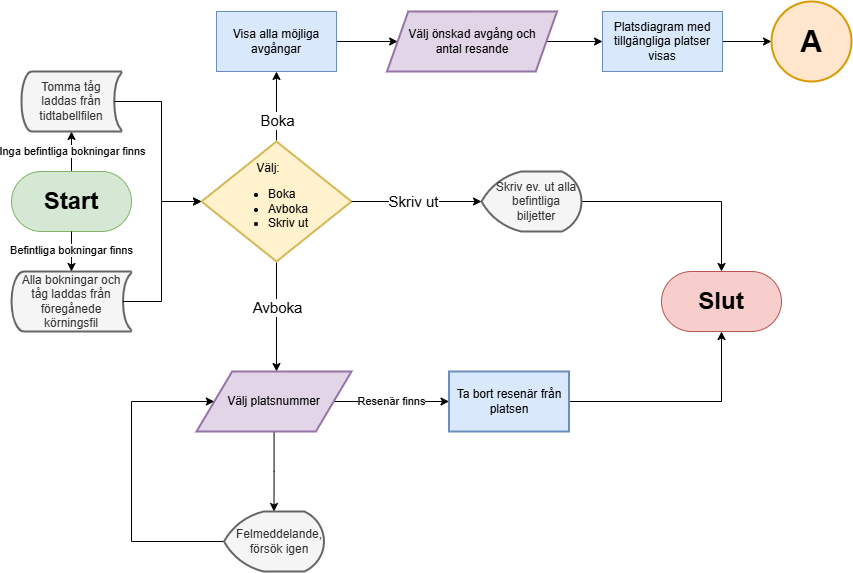

The diagram above was exported from draw.io. Its source (the exported page's mxGraphModel, read from the mxfile embedded in the PNG):
<mxGraphModel dx="1589" dy="2163" grid="1" gridSize="10" guides="1" tooltips="1" connect="1" arrows="1" fold="1" page="1" pageScale="1" pageWidth="827" pageHeight="1169" math="0" shadow="0">
  <root>
    <mxCell id="0" />
    <mxCell id="1" parent="0" />
    <mxCell id="yoMzTV9leq5T_DlvsGWp-3" style="edgeStyle=orthogonalEdgeStyle;rounded=0;orthogonalLoop=1;jettySize=auto;html=1;" parent="1" source="yoMzTV9leq5T_DlvsGWp-1" edge="1">
      <mxGeometry relative="1" as="geometry">
        <mxPoint x="850" y="-30" as="targetPoint" />
      </mxGeometry>
    </mxCell>
    <mxCell id="NztW21wDmSa7Gelo-r1o-6" value="Inga befintliga bokningar finns" style="edgeLabel;html=1;align=center;verticalAlign=middle;resizable=0;points=[];" vertex="1" connectable="0" parent="yoMzTV9leq5T_DlvsGWp-3">
      <mxGeometry x="0.0725" relative="1" as="geometry">
        <mxPoint as="offset" />
      </mxGeometry>
    </mxCell>
    <mxCell id="yoMzTV9leq5T_DlvsGWp-1" value="&lt;h1&gt;&lt;b&gt;&lt;font style=&quot;font-size: 24px;&quot;&gt;Start&lt;/font&gt;&lt;/b&gt;&lt;/h1&gt;" style="rounded=1;whiteSpace=wrap;html=1;arcSize=50;fillColor=#d5e8d4;strokeColor=#82b366;" parent="1" vertex="1">
      <mxGeometry x="790" y="10" width="120" height="60" as="geometry" />
    </mxCell>
    <mxCell id="NztW21wDmSa7Gelo-r1o-41" value="" style="edgeStyle=orthogonalEdgeStyle;rounded=0;orthogonalLoop=1;jettySize=auto;html=1;" edge="1" parent="1" source="yoMzTV9leq5T_DlvsGWp-2" target="NztW21wDmSa7Gelo-r1o-4">
      <mxGeometry relative="1" as="geometry" />
    </mxCell>
    <mxCell id="yoMzTV9leq5T_DlvsGWp-2" value="Visa alla möjliga avgångar" style="rounded=1;whiteSpace=wrap;html=1;fillColor=#dae8fc;strokeColor=#6c8ebf;arcSize=0;" parent="1" vertex="1">
      <mxGeometry x="995" y="-150" width="120" height="60" as="geometry" />
    </mxCell>
    <mxCell id="yoMzTV9leq5T_DlvsGWp-11" value="" style="edgeStyle=orthogonalEdgeStyle;rounded=0;orthogonalLoop=1;jettySize=auto;html=1;exitX=1;exitY=0.5;exitDx=0;exitDy=0;" parent="1" source="NztW21wDmSa7Gelo-r1o-4" target="yoMzTV9leq5T_DlvsGWp-10" edge="1">
      <mxGeometry relative="1" as="geometry">
        <mxPoint x="769" y="-120" as="sourcePoint" />
      </mxGeometry>
    </mxCell>
    <mxCell id="NztW21wDmSa7Gelo-r1o-49" value="" style="edgeStyle=orthogonalEdgeStyle;rounded=0;orthogonalLoop=1;jettySize=auto;html=1;" edge="1" parent="1" source="yoMzTV9leq5T_DlvsGWp-10" target="NztW21wDmSa7Gelo-r1o-48">
      <mxGeometry relative="1" as="geometry" />
    </mxCell>
    <mxCell id="yoMzTV9leq5T_DlvsGWp-10" value="Platsdiagram med tillgängliga platser visas" style="rounded=1;whiteSpace=wrap;html=1;fillColor=#dae8fc;strokeColor=#6c8ebf;arcSize=0;" parent="1" vertex="1">
      <mxGeometry x="1381" y="-150" width="120" height="60" as="geometry" />
    </mxCell>
    <mxCell id="NztW21wDmSa7Gelo-r1o-4" value="Välj önskad avgång och antal resande" style="shape=parallelogram;html=1;strokeWidth=2;perimeter=parallelogramPerimeter;whiteSpace=wrap;rounded=1;arcSize=0;size=0.125;spacingLeft=20;spacingRight=20;fillColor=#e1d5e7;strokeColor=#9673a6;" vertex="1" parent="1">
      <mxGeometry x="1165.5" y="-150" width="170" height="60" as="geometry" />
    </mxCell>
    <mxCell id="NztW21wDmSa7Gelo-r1o-8" value="Tomma tåg laddas från tidtabellfilen" style="strokeWidth=2;html=1;shape=mxgraph.flowchart.stored_data;whiteSpace=wrap;fillColor=#f5f5f5;fontColor=#333333;strokeColor=#666666;" vertex="1" parent="1">
      <mxGeometry x="800" y="-90" width="100" height="60" as="geometry" />
    </mxCell>
    <mxCell id="NztW21wDmSa7Gelo-r1o-10" value="Alla bokningar och tåg laddas från föregånede körningsfil" style="strokeWidth=2;html=1;shape=mxgraph.flowchart.stored_data;whiteSpace=wrap;fillColor=#f5f5f5;fontColor=#333333;strokeColor=#666666;" vertex="1" parent="1">
      <mxGeometry x="790" y="110" width="120" height="60" as="geometry" />
    </mxCell>
    <mxCell id="NztW21wDmSa7Gelo-r1o-11" style="edgeStyle=orthogonalEdgeStyle;rounded=0;orthogonalLoop=1;jettySize=auto;html=1;exitX=0.5;exitY=1;exitDx=0;exitDy=0;entryX=0.5;entryY=0;entryDx=0;entryDy=0;entryPerimeter=0;" edge="1" parent="1" source="yoMzTV9leq5T_DlvsGWp-1" target="NztW21wDmSa7Gelo-r1o-10">
      <mxGeometry relative="1" as="geometry" />
    </mxCell>
    <mxCell id="NztW21wDmSa7Gelo-r1o-12" value="Befintliga bokningar finns" style="edgeLabel;html=1;align=center;verticalAlign=middle;resizable=0;points=[];" vertex="1" connectable="0" parent="NztW21wDmSa7Gelo-r1o-11">
      <mxGeometry x="-0.1038" y="-1" relative="1" as="geometry">
        <mxPoint as="offset" />
      </mxGeometry>
    </mxCell>
    <mxCell id="NztW21wDmSa7Gelo-r1o-17" style="edgeStyle=orthogonalEdgeStyle;rounded=0;orthogonalLoop=1;jettySize=auto;html=1;exitX=1;exitY=0.5;exitDx=0;exitDy=0;entryX=0;entryY=0.5;entryDx=0;entryDy=0;" edge="1" parent="1" target="NztW21wDmSa7Gelo-r1o-14">
      <mxGeometry relative="1" as="geometry">
        <mxPoint x="910" y="239.99999999999977" as="sourcePoint" />
      </mxGeometry>
    </mxCell>
    <mxCell id="NztW21wDmSa7Gelo-r1o-18" style="edgeStyle=orthogonalEdgeStyle;rounded=0;orthogonalLoop=1;jettySize=auto;html=1;exitX=1;exitY=0.5;exitDx=0;exitDy=0;entryX=0;entryY=0.5;entryDx=0;entryDy=0;" edge="1" parent="1" target="NztW21wDmSa7Gelo-r1o-15">
      <mxGeometry relative="1" as="geometry">
        <mxPoint x="1119.375" y="239.99999999999977" as="sourcePoint" />
      </mxGeometry>
    </mxCell>
    <mxCell id="NztW21wDmSa7Gelo-r1o-46" style="edgeStyle=orthogonalEdgeStyle;rounded=0;orthogonalLoop=1;jettySize=auto;html=1;exitX=0.5;exitY=0;exitDx=0;exitDy=0;exitPerimeter=0;entryX=0.5;entryY=1;entryDx=0;entryDy=0;" edge="1" parent="1" source="NztW21wDmSa7Gelo-r1o-42" target="yoMzTV9leq5T_DlvsGWp-2">
      <mxGeometry relative="1" as="geometry" />
    </mxCell>
    <mxCell id="NztW21wDmSa7Gelo-r1o-47" value="Boka" style="edgeLabel;html=1;align=center;verticalAlign=middle;resizable=0;points=[];fontSize=15;" vertex="1" connectable="0" parent="NztW21wDmSa7Gelo-r1o-46">
      <mxGeometry x="-0.3923" relative="1" as="geometry">
        <mxPoint as="offset" />
      </mxGeometry>
    </mxCell>
    <mxCell id="NztW21wDmSa7Gelo-r1o-59" value="" style="edgeStyle=orthogonalEdgeStyle;rounded=0;orthogonalLoop=1;jettySize=auto;html=1;" edge="1" parent="1" source="NztW21wDmSa7Gelo-r1o-42">
      <mxGeometry relative="1" as="geometry">
        <mxPoint x="1055.0000000000002" y="209.99999999999977" as="targetPoint" />
      </mxGeometry>
    </mxCell>
    <mxCell id="NztW21wDmSa7Gelo-r1o-60" value="Avboka" style="edgeLabel;html=1;align=center;verticalAlign=middle;resizable=0;points=[];fontSize=15;" vertex="1" connectable="0" parent="NztW21wDmSa7Gelo-r1o-59">
      <mxGeometry x="-0.1615" relative="1" as="geometry">
        <mxPoint as="offset" />
      </mxGeometry>
    </mxCell>
    <mxCell id="NztW21wDmSa7Gelo-r1o-42" value="&lt;div style=&quot;text-align: center;&quot;&gt;&lt;span style=&quot;background-color: initial;&quot;&gt;Välj:&lt;/span&gt;&lt;/div&gt;&lt;div&gt;&lt;ul&gt;&lt;li&gt;Boka&lt;/li&gt;&lt;li&gt;Avboka&lt;/li&gt;&lt;li&gt;Skriv ut&lt;/li&gt;&lt;/ul&gt;&lt;/div&gt;" style="strokeWidth=2;html=1;shape=mxgraph.flowchart.decision;whiteSpace=wrap;fillColor=#fff2cc;strokeColor=#d6b656;align=left;spacingLeft=25;" vertex="1" parent="1">
      <mxGeometry x="980" y="-20" width="150" height="120" as="geometry" />
    </mxCell>
    <mxCell id="NztW21wDmSa7Gelo-r1o-44" style="edgeStyle=orthogonalEdgeStyle;rounded=0;orthogonalLoop=1;jettySize=auto;html=1;exitX=0.93;exitY=0.5;exitDx=0;exitDy=0;exitPerimeter=0;entryX=0;entryY=0.5;entryDx=0;entryDy=0;entryPerimeter=0;" edge="1" parent="1" source="NztW21wDmSa7Gelo-r1o-8" target="NztW21wDmSa7Gelo-r1o-42">
      <mxGeometry relative="1" as="geometry" />
    </mxCell>
    <mxCell id="NztW21wDmSa7Gelo-r1o-45" style="edgeStyle=orthogonalEdgeStyle;rounded=0;orthogonalLoop=1;jettySize=auto;html=1;exitX=0.93;exitY=0.5;exitDx=0;exitDy=0;exitPerimeter=0;entryX=0;entryY=0.5;entryDx=0;entryDy=0;entryPerimeter=0;" edge="1" parent="1" source="NztW21wDmSa7Gelo-r1o-10" target="NztW21wDmSa7Gelo-r1o-42">
      <mxGeometry relative="1" as="geometry">
        <Array as="points">
          <mxPoint x="940" y="140" />
          <mxPoint x="940" y="40" />
        </Array>
      </mxGeometry>
    </mxCell>
    <mxCell id="NztW21wDmSa7Gelo-r1o-48" value="&lt;font style=&quot;font-size: 30px;&quot;&gt;&lt;b&gt;A&lt;/b&gt;&lt;/font&gt;" style="strokeWidth=2;html=1;shape=mxgraph.flowchart.start_2;whiteSpace=wrap;fillColor=#ffe6cc;strokeColor=#d79b00;" vertex="1" parent="1">
      <mxGeometry x="1550" y="-160" width="80" height="80" as="geometry" />
    </mxCell>
    <mxCell id="NztW21wDmSa7Gelo-r1o-57" value="" style="edgeStyle=orthogonalEdgeStyle;rounded=0;orthogonalLoop=1;jettySize=auto;html=1;" edge="1" parent="1" source="NztW21wDmSa7Gelo-r1o-53" target="NztW21wDmSa7Gelo-r1o-56">
      <mxGeometry relative="1" as="geometry" />
    </mxCell>
    <mxCell id="NztW21wDmSa7Gelo-r1o-53" value="Skriv ev. ut alla befintliga biljetter" style="strokeWidth=2;html=1;shape=mxgraph.flowchart.display;whiteSpace=wrap;fillColor=#f5f5f5;strokeColor=#666666;spacingLeft=10;fontColor=#333333;" vertex="1" parent="1">
      <mxGeometry x="1260" y="10" width="100" height="60" as="geometry" />
    </mxCell>
    <mxCell id="NztW21wDmSa7Gelo-r1o-54" style="edgeStyle=orthogonalEdgeStyle;rounded=0;orthogonalLoop=1;jettySize=auto;html=1;exitX=1;exitY=0.5;exitDx=0;exitDy=0;exitPerimeter=0;entryX=0;entryY=0.5;entryDx=0;entryDy=0;entryPerimeter=0;" edge="1" parent="1" source="NztW21wDmSa7Gelo-r1o-42" target="NztW21wDmSa7Gelo-r1o-53">
      <mxGeometry relative="1" as="geometry" />
    </mxCell>
    <mxCell id="NztW21wDmSa7Gelo-r1o-55" value="Skriv ut" style="edgeLabel;html=1;align=center;verticalAlign=middle;resizable=0;points=[];fontSize=15;" vertex="1" connectable="0" parent="NztW21wDmSa7Gelo-r1o-54">
      <mxGeometry x="-0.0454" y="1" relative="1" as="geometry">
        <mxPoint as="offset" />
      </mxGeometry>
    </mxCell>
    <mxCell id="NztW21wDmSa7Gelo-r1o-56" value="&lt;h1&gt;&lt;b&gt;&lt;font style=&quot;font-size: 24px;&quot;&gt;Slut&lt;/font&gt;&lt;/b&gt;&lt;/h1&gt;" style="rounded=1;whiteSpace=wrap;html=1;arcSize=50;fillColor=#f8cecc;strokeColor=#b85450;" vertex="1" parent="1">
      <mxGeometry x="1440" y="110" width="120" height="60" as="geometry" />
    </mxCell>
    <mxCell id="NztW21wDmSa7Gelo-r1o-63" value="" style="edgeStyle=orthogonalEdgeStyle;rounded=0;orthogonalLoop=1;jettySize=auto;html=1;" edge="1" parent="1" source="NztW21wDmSa7Gelo-r1o-61" target="NztW21wDmSa7Gelo-r1o-62">
      <mxGeometry relative="1" as="geometry" />
    </mxCell>
    <mxCell id="NztW21wDmSa7Gelo-r1o-65" value="Resenär finns" style="edgeLabel;html=1;align=center;verticalAlign=middle;resizable=0;points=[];" vertex="1" connectable="0" parent="NztW21wDmSa7Gelo-r1o-63">
      <mxGeometry x="-0.003" y="1" relative="1" as="geometry">
        <mxPoint as="offset" />
      </mxGeometry>
    </mxCell>
    <mxCell id="NztW21wDmSa7Gelo-r1o-67" value="" style="edgeStyle=orthogonalEdgeStyle;rounded=0;orthogonalLoop=1;jettySize=auto;html=1;" edge="1" parent="1" source="NztW21wDmSa7Gelo-r1o-61">
      <mxGeometry relative="1" as="geometry">
        <mxPoint x="1052.5000000000002" y="350" as="targetPoint" />
      </mxGeometry>
    </mxCell>
    <mxCell id="NztW21wDmSa7Gelo-r1o-61" value="Välj platsnummer" style="shape=parallelogram;html=1;strokeWidth=2;perimeter=parallelogramPerimeter;whiteSpace=wrap;rounded=1;arcSize=0;size=0.23;fillColor=#e1d5e7;strokeColor=#9673a6;" vertex="1" parent="1">
      <mxGeometry x="975" y="210" width="155" height="60" as="geometry" />
    </mxCell>
    <mxCell id="NztW21wDmSa7Gelo-r1o-64" style="edgeStyle=orthogonalEdgeStyle;rounded=0;orthogonalLoop=1;jettySize=auto;html=1;entryX=0.5;entryY=1;entryDx=0;entryDy=0;" edge="1" parent="1" source="NztW21wDmSa7Gelo-r1o-62" target="NztW21wDmSa7Gelo-r1o-56">
      <mxGeometry relative="1" as="geometry" />
    </mxCell>
    <mxCell id="NztW21wDmSa7Gelo-r1o-62" value="Ta bort resenär från platsen" style="whiteSpace=wrap;html=1;fillColor=#dae8fc;strokeColor=#6c8ebf;strokeWidth=2;rounded=1;arcSize=0;" vertex="1" parent="1">
      <mxGeometry x="1227.5" y="210" width="120" height="60" as="geometry" />
    </mxCell>
    <mxCell id="NztW21wDmSa7Gelo-r1o-69" style="edgeStyle=orthogonalEdgeStyle;rounded=0;orthogonalLoop=1;jettySize=auto;html=1;exitX=0;exitY=0.5;exitDx=0;exitDy=0;exitPerimeter=0;entryX=0;entryY=0.5;entryDx=0;entryDy=0;" edge="1" parent="1" source="NztW21wDmSa7Gelo-r1o-68" target="NztW21wDmSa7Gelo-r1o-61">
      <mxGeometry relative="1" as="geometry">
        <Array as="points">
          <mxPoint x="910" y="380" />
          <mxPoint x="910" y="240" />
        </Array>
      </mxGeometry>
    </mxCell>
    <mxCell id="NztW21wDmSa7Gelo-r1o-68" value="Felmeddelande, försök igen" style="strokeWidth=2;html=1;shape=mxgraph.flowchart.display;whiteSpace=wrap;fillColor=#f5f5f5;strokeColor=#666666;spacingLeft=10;fontColor=#333333;" vertex="1" parent="1">
      <mxGeometry x="1002.5" y="350" width="100" height="60" as="geometry" />
    </mxCell>
  </root>
</mxGraphModel>